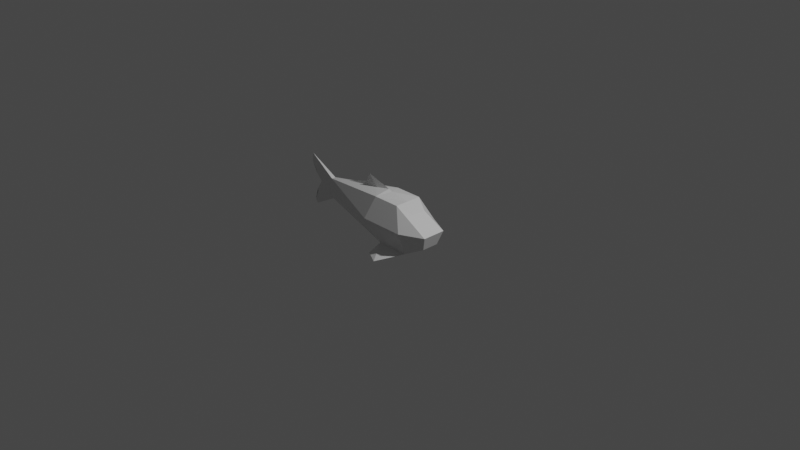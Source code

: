 # Source: carp_1.blend  (saved by Blender 3.1.7; exported with 4.5.12 LTS)
import bpy
from mathutils import Matrix  # noqa: F401  (used for matrix-valued properties, if any)

bpy.ops.wm.read_factory_settings(use_empty=True)
scene = bpy.context.scene
scene.name = 'Scene'

# ---- collections
col_collection = bpy.data.collections.new('Collection'); scene.collection.children.link(col_collection)

# ---- materials (node trees are filled in below, after node groups)
mat_material = bpy.data.materials.new('Material')
mat_material.alpha_threshold = 0.0
mat_material.use_transparent_shadow = False
mat_material.line_color = (0.0, 0.0, 0.0, 1.0)

# ---- material node trees
mat_material.use_nodes = True; mat_material.node_tree.nodes.clear()
_N = mat_material.node_tree.nodes; _L = mat_material.node_tree.links
n0 = _N.new('ShaderNodeOutputMaterial'); n0.name = 'Material Output'; n0.location = (300, 300)
n1 = _N.new('ShaderNodeBsdfPrincipled'); n1.name = 'Principled BSDF'; n1.location = (10, 300)
n1.distribution = 'GGX'
n1.subsurface_method = 'RANDOM_WALK_SKIN'
n1.inputs[2].default_value = 0.4
n1.inputs[3].default_value = 1.45
n1.inputs[27].default_value = (0.0, 0.0, 0.0, 1.0)
n1.inputs[28].default_value = 1.0
_L.new(n1.outputs[0], n0.inputs[0])
n0.is_active_output = True

# ---- world
world_world = bpy.data.worlds.new('World'); scene.world = world_world
world_world.use_nodes = True; world_world.node_tree.nodes.clear()
_N = world_world.node_tree.nodes; _L = world_world.node_tree.links
n0 = _N.new('ShaderNodeOutputWorld'); n0.name = 'World Output'; n0.location = (300, 300)
n1 = _N.new('ShaderNodeBackground'); n1.name = 'Background'; n1.location = (10, 300)
n1.inputs[0].default_value = (0.05088, 0.05088, 0.05088, 1.0)
_L.new(n1.outputs[0], n0.inputs[0])
n0.is_active_output = True
world_world.color = (0.05088, 0.05088, 0.05088)
world_world.use_sun_shadow = False
world_world.sun_shadow_jitter_overblur = 0.0

# ---- cameras
cam_camera = bpy.data.cameras.new('Camera')
cam_camera.clip_end = 100.0
cam_camera.ortho_scale = 7.314

# ---- lights
light_light = bpy.data.lights.new('Light', 'POINT')
light_light.transmission_factor = 0.0
light_light.energy = 1000.0
light_light.shadow_soft_size = 0.1
light_light.shadow_maximum_resolution = 0.006
light_light.use_absolute_resolution = True

# ---- meshes
me_cube = bpy.data.meshes.new('Cube')
me_cube.from_pydata([(-0.1813, -0.1538, 0.2369), (-0.08994, -0.1789, -0.2403), (-0.1813, 0.1538, 0.2369), (-0.08994, 0.1789, -0.2403), (0.1264, -0.1538, 0.2369), (0.2679, -0.1789, -0.2403), (0.1264, 0.1538, 0.2369), (0.2679, 0.1789, -0.2403), (0.4469, -0.09335, -0.1547), (0.4469, 0.09335, -0.1547), (0.2802, 0.08026, 0.1633), (0.2802, -0.08026, 0.1633), (-1.352, 1.182e-07, 0.3107), (-1.306, 1.142e-07, -0.27), (0.25, 0.25, 0.0), (-0.25, -0.25, 0.0), (-0.25, 0.25, 0.0), (0.25, -0.25, 0.0), (0.5, 0.1304, 0.0), (0.5, -0.1304, 0.0), (-1.225, 1.071e-07, 0.0179), (-1.054, -0.03853, 0.01474), (-1.023, 0.02371, 0.1219), (-1.023, -0.02371, 0.1219), (0.2679, -2.342e-08, -0.2403), (-0.1062, 9.284e-09, 0.2653), (0.1264, -1.105e-08, 0.2369), (-0.08994, 7.863e-09, -0.2403), (0.4469, -3.907e-08, -0.1547), (0.2802, -2.45e-08, 0.1633), (0.5, -4.371e-08, 0.0), (-0.9989, -0.02758, -0.1024), (-0.9989, 0.02758, -0.1024), (-0.1339, -0.2925, -0.3319), (-0.1339, 0.2925, -0.3319), (0.05176, -0.3997, -0.3213), (0.05176, 0.3997, -0.3213), (-1.054, 0.03853, 0.01474), (-1.023, 8.947e-08, 0.1219), (-0.1513, 1.259e-08, 0.2824), (-0.3058, 0.01771, 0.254), (-0.7749, 6.753e-08, 0.1735), (-0.3058, -0.01771, 0.254), (-0.4472, 3.91e-08, 0.3619), (-0.4842, 4.212e-08, 0.263), (-1.368, 1.196e-07, 0.2176), (-1.337, 1.169e-07, -0.2267), (-1.298, 1.135e-07, 0.09467), (-1.289, 1.127e-07, -0.08095)], [], [(25, 26, 6, 2), (16, 2, 6, 14), (24, 7, 9, 28), (24, 27, 3, 7), (16, 3, 32, 37), (17, 4, 0, 15), (30, 29, 11, 19), (26, 4, 11, 29), (17, 5, 8, 19), (14, 6, 10, 18), (1, 15, 21, 31), (15, 0, 23, 21), (3, 27, 1, 31, 32), (38, 23, 41), (7, 14, 18, 9), (4, 17, 19, 11), (28, 30, 19, 8), (5, 17, 15, 1), (2, 16, 37, 22), (3, 16, 14, 7), (37, 32, 13, 46, 48, 20), (9, 18, 30, 28), (6, 26, 29, 10), (18, 10, 29, 30), (5, 1, 27, 24), (5, 24, 28, 8), (0, 4, 26, 25), (12, 23, 38), (3, 7, 36, 34), (1, 33, 35, 5), (22, 37, 20, 47, 45, 12), (21, 23, 12, 45, 47, 20), (32, 31, 13), (38, 22, 12), (31, 21, 20, 48, 46, 13), (0, 25, 39, 42), (23, 0, 42, 41), (25, 2, 40, 39), (2, 22, 41, 40), (22, 38, 41), (41, 42, 43, 44), (39, 40, 43), (42, 39, 43), (40, 41, 44, 43)])
_uv = me_cube.uv_layers.new(name='UVMap')
_uv.uv.foreach_set('vector', [0.625, 0.625, 0.875, 0.625, 0.875, 0.75, 0.625, 0.75, 0.5, 0.75, 0.625, 0.75, 0.625, 1.0, 0.5, 1.0, 0.125, 0.625, 0.125, 0.75, 0.125, 0.75, 0.125, 0.625, 0.125, 0.625, 0.375, 0.625, 0.375, 0.75, 0.125, 0.75, 0.5, 0.75, 0.375, 0.75, 0.375, 0.75, 0.5, 0.75, 0.5, 0.25, 0.625, 0.25, 0.625, 0.5, 0.5, 0.5, 0.5, 0.125, 0.625, 0.125, 0.625, 0.25, 0.5, 0.25, 0.875, 0.625, 0.875, 0.5, 0.875, 0.5, 0.875, 0.625, 0.5, 0.25, 0.375, 0.25, 0.375, 0.25, 0.5, 0.25, 0.5, 1.0, 0.625, 1.0, 0.625, 1.0, 0.5, 1.0, 0.375, 0.5, 0.5, 0.5, 0.5, 0.5, 0.375, 0.5, 0.5, 0.5, 0.625, 0.5, 0.625, 0.5, 0.5, 0.5, 0.375, 0.75, 0.375, 0.625, 0.375, 0.5, 0.375, 0.625, 0.375, 0.75, 0.625, 0.6875, 0.625, 0.625, 0.625, 0.6875, 0.375, 1.0, 0.5, 1.0, 0.5, 1.0, 0.375, 1.0, 0.625, 0.25, 0.5, 0.25, 0.5, 0.25, 0.625, 0.25, 0.375, 0.125, 0.5, 0.125, 0.5, 0.25, 0.375, 0.25, 0.375, 0.25, 0.5, 0.25, 0.5, 0.5, 0.375, 0.5, 0.625, 0.75, 0.5, 0.75, 0.5, 0.75, 0.625, 0.75, 0.375, 0.75, 0.5, 0.75, 0.5, 1.0, 0.375, 1.0, 0.5, 0.75, 0.375, 0.75, 0.375, 0.75, 0.4375, 0.75, 0.4688, 0.75, 0.5, 0.75, 0.375, 0.0, 0.5, 0.0, 0.5, 0.125, 0.375, 0.125, 0.875, 0.75, 0.875, 0.625, 0.875, 0.625, 0.875, 0.75, 0.5, 0.0, 0.625, 0.0, 0.625, 0.125, 0.5, 0.125, 0.125, 0.5, 0.375, 0.5, 0.375, 0.625, 0.125, 0.625, 0.125, 0.5, 0.125, 0.625, 0.125, 0.625, 0.125, 0.5, 0.625, 0.5, 0.875, 0.5, 0.875, 0.625, 0.625, 0.625, 0.625, 0.75, 0.625, 0.625, 0.625, 0.6875, 0.375, 0.75, 0.125, 0.75, 0.125, 0.75, 0.375, 0.75, 0.375, 0.5, 0.375, 0.5, 0.375, 0.25, 0.375, 0.25, 0.625, 0.75, 0.5, 0.75, 0.5, 0.75, 0.5312, 0.75, 0.5625, 0.75, 0.625, 0.75, 0.5, 0.5, 0.625, 0.5, 0.625, 0.5, 0.5625, 0.5, 0.5312, 0.5, 0.5, 0.5, 0.375, 0.75, 0.375, 0.625, 0.375, 0.75, 0.625, 0.6875, 0.625, 0.75, 0.625, 0.75, 0.375, 0.5, 0.5, 0.5, 0.5, 0.5, 0.4688, 0.5, 0.4375, 0.5, 0.375, 0.5, 0.625, 0.5, 0.625, 0.625, 0.625, 0.625, 0.625, 0.5, 0.625, 0.5, 0.625, 0.5, 0.625, 0.5, 0.625, 0.5, 0.625, 0.625, 0.625, 0.75, 0.625, 0.75, 0.625, 0.625, 0.625, 0.75, 0.625, 0.75, 0.625, 0.75, 0.625, 0.75, 0.625, 0.75, 0.625, 0.6875, 0.625, 0.75, 0.625, 0.5, 0.625, 0.5, 0.625, 0.5, 0.625, 0.5, 0.625, 0.625, 0.625, 0.75, 0.625, 0.625, 0.625, 0.5, 0.625, 0.625, 0.625, 0.5, 0.625, 0.75, 0.625, 0.75, 0.625, 0.75, 0.625, 0.75])
me_cube.materials.append(mat_material)
me_cube.use_remesh_preserve_volume = False
me_cube.use_remesh_preserve_attributes = False
me_cube.use_mirror_vertex_groups = False
me_cube.update()

# ---- objects
ob_cube = bpy.data.objects.new('Cube', me_cube)
ob_light = bpy.data.objects.new('Light', light_light)
ob_camera = bpy.data.objects.new('Camera', cam_camera)

# ---- transforms, parenting, visibility, modifiers, constraints
ob_cube.location = (0.0, 0.0, 0.0)
ob_cube.lock_rotations_4d = False
ob_cube.empty_display_type = 'ARROWS'
ob_cube.lineart.crease_threshold = 0.0
ob_light.location = (4.076, 1.005, 5.904)
ob_light.rotation_euler = (0.6503, 0.05522, 1.866)
ob_light.lock_rotations_4d = False
ob_light.empty_display_type = 'ARROWS'
ob_light.color = (0.0, 0.0, 0.0, 0.0)
ob_light.lineart.crease_threshold = 0.0
ob_camera.location = (7.359, -6.926, 4.958)
ob_camera.rotation_euler = (1.109, 0.0, 0.8149)
ob_camera.lock_rotations_4d = False
ob_camera.empty_display_type = 'ARROWS'
ob_camera.color = (0.0, 0.0, 0.0, 0.0)
ob_camera.display_type = 'WIRE'
ob_camera.lineart.crease_threshold = 0.0

# ---- collection membership
col_collection.objects.link(ob_cube)
col_collection.objects.link(ob_light)
col_collection.objects.link(ob_camera)

# ---- scene / render settings (as saved in the file)
scene.camera = ob_camera
scene.frame_start = 1; scene.frame_end = 250; scene.frame_set(41)
scene.render.engine = 'BLENDER_EEVEE_NEXT'
scene.cycles.sampling_pattern = 'TABULATED_SOBOL'
scene.cycles.use_light_tree = False
scene.view_settings.view_transform = 'Filmic'
bpy.context.view_layer.update()
